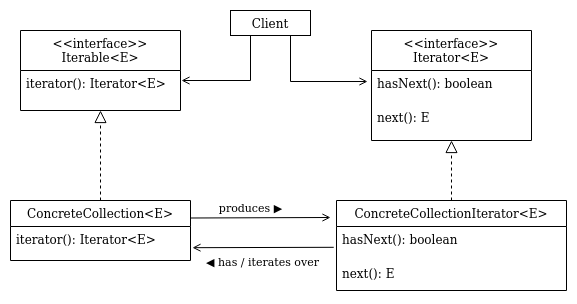

The diagram above was exported from draw.io. Its source (the exported page's mxGraphModel, read from the mxfile embedded in the PNG):
<mxGraphModel dx="1365" dy="770" grid="1" gridSize="10" guides="1" tooltips="1" connect="1" arrows="1" fold="1" page="1" pageScale="1" pageWidth="827" pageHeight="1169" math="0" shadow="0">
  <root>
    <mxCell id="WIyWlLk6GJQsqaUBKTNV-0" />
    <mxCell id="WIyWlLk6GJQsqaUBKTNV-1" parent="WIyWlLk6GJQsqaUBKTNV-0" />
    <mxCell id="Zk7G5ZBhercKLFQAuEN9-0" value="&lt;&lt;interface&gt;&gt;&#10;Iterable&lt;E&gt;" style="swimlane;fontStyle=0;align=center;verticalAlign=top;childLayout=stackLayout;horizontal=1;startSize=40;horizontalStack=0;resizeParent=1;resizeLast=0;collapsible=1;marginBottom=0;rounded=0;shadow=0;strokeWidth=1;" vertex="1" parent="WIyWlLk6GJQsqaUBKTNV-1">
      <mxGeometry x="100" y="630" width="160" height="80" as="geometry">
        <mxRectangle x="130" y="380" width="160" height="26" as="alternateBounds" />
      </mxGeometry>
    </mxCell>
    <mxCell id="Zk7G5ZBhercKLFQAuEN9-5" value="iterator(): Iterator&lt;E&gt;" style="text;align=left;verticalAlign=top;spacingLeft=4;spacingRight=4;overflow=hidden;rotatable=0;points=[[0,0.5],[1,0.5]];portConstraint=eastwest;" vertex="1" parent="Zk7G5ZBhercKLFQAuEN9-0">
      <mxGeometry y="40" width="160" height="26" as="geometry" />
    </mxCell>
    <mxCell id="Zk7G5ZBhercKLFQAuEN9-6" value="ConcreteCollection&lt;E&gt;" style="swimlane;fontStyle=0;align=center;verticalAlign=top;childLayout=stackLayout;horizontal=1;startSize=26;horizontalStack=0;resizeParent=1;resizeLast=0;collapsible=1;marginBottom=0;rounded=0;shadow=0;strokeWidth=1;" vertex="1" parent="WIyWlLk6GJQsqaUBKTNV-1">
      <mxGeometry x="90" y="800" width="180" height="60" as="geometry">
        <mxRectangle x="130" y="380" width="160" height="26" as="alternateBounds" />
      </mxGeometry>
    </mxCell>
    <mxCell id="Zk7G5ZBhercKLFQAuEN9-7" value="iterator(): Iterator&lt;E&gt;" style="text;align=left;verticalAlign=top;spacingLeft=4;spacingRight=4;overflow=hidden;rotatable=0;points=[[0,0.5],[1,0.5]];portConstraint=eastwest;" vertex="1" parent="Zk7G5ZBhercKLFQAuEN9-6">
      <mxGeometry y="26" width="180" height="26" as="geometry" />
    </mxCell>
    <mxCell id="Zk7G5ZBhercKLFQAuEN9-8" value="" style="endArrow=block;endSize=10;endFill=0;shadow=0;strokeWidth=1;rounded=0;edgeStyle=elbowEdgeStyle;elbow=vertical;exitX=0.5;exitY=0;exitDx=0;exitDy=0;entryX=0.5;entryY=1;entryDx=0;entryDy=0;dashed=1;" edge="1" parent="WIyWlLk6GJQsqaUBKTNV-1" source="Zk7G5ZBhercKLFQAuEN9-6" target="Zk7G5ZBhercKLFQAuEN9-0">
      <mxGeometry width="160" relative="1" as="geometry">
        <mxPoint x="320" y="782" as="sourcePoint" />
        <mxPoint x="420" y="680" as="targetPoint" />
      </mxGeometry>
    </mxCell>
    <mxCell id="Zk7G5ZBhercKLFQAuEN9-9" value="&lt;&lt;interface&gt;&gt;&#10;Iterator&lt;E&gt;" style="swimlane;fontStyle=0;align=center;verticalAlign=top;childLayout=stackLayout;horizontal=1;startSize=40;horizontalStack=0;resizeParent=1;resizeLast=0;collapsible=1;marginBottom=0;rounded=0;shadow=0;strokeWidth=1;" vertex="1" parent="WIyWlLk6GJQsqaUBKTNV-1">
      <mxGeometry x="451" y="630" width="160" height="110" as="geometry">
        <mxRectangle x="130" y="380" width="160" height="26" as="alternateBounds" />
      </mxGeometry>
    </mxCell>
    <mxCell id="Zk7G5ZBhercKLFQAuEN9-10" value="hasNext(): boolean&#10;&#10;" style="text;align=left;verticalAlign=top;spacingLeft=4;spacingRight=4;overflow=hidden;rotatable=0;points=[[0,0.5],[1,0.5]];portConstraint=eastwest;" vertex="1" parent="Zk7G5ZBhercKLFQAuEN9-9">
      <mxGeometry y="40" width="160" height="34" as="geometry" />
    </mxCell>
    <mxCell id="Zk7G5ZBhercKLFQAuEN9-15" value="next(): E&#10;&#10;" style="text;align=left;verticalAlign=top;spacingLeft=4;spacingRight=4;overflow=hidden;rotatable=0;points=[[0,0.5],[1,0.5]];portConstraint=eastwest;" vertex="1" parent="Zk7G5ZBhercKLFQAuEN9-9">
      <mxGeometry y="74" width="160" height="30" as="geometry" />
    </mxCell>
    <mxCell id="Zk7G5ZBhercKLFQAuEN9-11" value="ConcreteCollectionIterator&lt;E&gt;" style="swimlane;fontStyle=0;align=center;verticalAlign=top;childLayout=stackLayout;horizontal=1;startSize=26;horizontalStack=0;resizeParent=1;resizeLast=0;collapsible=1;marginBottom=0;rounded=0;shadow=0;strokeWidth=1;" vertex="1" parent="WIyWlLk6GJQsqaUBKTNV-1">
      <mxGeometry x="416" y="800" width="230" height="90" as="geometry">
        <mxRectangle x="130" y="380" width="160" height="26" as="alternateBounds" />
      </mxGeometry>
    </mxCell>
    <mxCell id="Zk7G5ZBhercKLFQAuEN9-16" value="hasNext(): boolean&#10;&#10;" style="text;align=left;verticalAlign=top;spacingLeft=4;spacingRight=4;overflow=hidden;rotatable=0;points=[[0,0.5],[1,0.5]];portConstraint=eastwest;" vertex="1" parent="Zk7G5ZBhercKLFQAuEN9-11">
      <mxGeometry y="26" width="230" height="34" as="geometry" />
    </mxCell>
    <mxCell id="Zk7G5ZBhercKLFQAuEN9-17" value="next(): E&#10;&#10;" style="text;align=left;verticalAlign=top;spacingLeft=4;spacingRight=4;overflow=hidden;rotatable=0;points=[[0,0.5],[1,0.5]];portConstraint=eastwest;" vertex="1" parent="Zk7G5ZBhercKLFQAuEN9-11">
      <mxGeometry y="60" width="230" height="30" as="geometry" />
    </mxCell>
    <mxCell id="Zk7G5ZBhercKLFQAuEN9-13" value="" style="endArrow=block;endSize=10;endFill=0;shadow=0;strokeWidth=1;rounded=0;edgeStyle=elbowEdgeStyle;elbow=vertical;exitX=0.5;exitY=0;exitDx=0;exitDy=0;entryX=0.5;entryY=1;entryDx=0;entryDy=0;dashed=1;" edge="1" parent="WIyWlLk6GJQsqaUBKTNV-1" source="Zk7G5ZBhercKLFQAuEN9-11" target="Zk7G5ZBhercKLFQAuEN9-9">
      <mxGeometry width="160" relative="1" as="geometry">
        <mxPoint x="671" y="782" as="sourcePoint" />
        <mxPoint x="771" y="680" as="targetPoint" />
      </mxGeometry>
    </mxCell>
    <mxCell id="Zk7G5ZBhercKLFQAuEN9-18" style="rounded=0;orthogonalLoop=1;jettySize=auto;html=1;endArrow=open;endFill=0;" edge="1" parent="WIyWlLk6GJQsqaUBKTNV-1">
      <mxGeometry relative="1" as="geometry">
        <mxPoint x="270" y="817.4972067039105" as="sourcePoint" />
        <mxPoint x="410" y="817" as="targetPoint" />
      </mxGeometry>
    </mxCell>
    <mxCell id="Zk7G5ZBhercKLFQAuEN9-21" value="produces ▶" style="edgeLabel;html=1;align=center;verticalAlign=middle;resizable=0;points=[];" vertex="1" connectable="0" parent="Zk7G5ZBhercKLFQAuEN9-18">
      <mxGeometry x="-0.2542" y="-2" relative="1" as="geometry">
        <mxPoint x="7" y="-13" as="offset" />
      </mxGeometry>
    </mxCell>
    <mxCell id="Zk7G5ZBhercKLFQAuEN9-20" style="rounded=0;orthogonalLoop=1;jettySize=auto;html=1;endArrow=open;endFill=0;entryX=1.011;entryY=0.815;entryDx=0;entryDy=0;entryPerimeter=0;exitX=-0.012;exitY=0.612;exitDx=0;exitDy=0;exitPerimeter=0;" edge="1" parent="WIyWlLk6GJQsqaUBKTNV-1" source="Zk7G5ZBhercKLFQAuEN9-16" target="Zk7G5ZBhercKLFQAuEN9-7">
      <mxGeometry relative="1" as="geometry">
        <mxPoint x="280" y="827.4972067039105" as="sourcePoint" />
        <mxPoint x="369" y="827" as="targetPoint" />
      </mxGeometry>
    </mxCell>
    <mxCell id="Zk7G5ZBhercKLFQAuEN9-22" value="◀ has / iterates over" style="edgeLabel;html=1;align=center;verticalAlign=middle;resizable=0;points=[];" vertex="1" connectable="0" parent="Zk7G5ZBhercKLFQAuEN9-20">
      <mxGeometry x="0.1645" relative="1" as="geometry">
        <mxPoint x="10" y="13" as="offset" />
      </mxGeometry>
    </mxCell>
    <mxCell id="Zk7G5ZBhercKLFQAuEN9-24" style="edgeStyle=orthogonalEdgeStyle;rounded=0;orthogonalLoop=1;jettySize=auto;html=1;endArrow=open;endFill=0;" edge="1" parent="WIyWlLk6GJQsqaUBKTNV-1" source="Zk7G5ZBhercKLFQAuEN9-23">
      <mxGeometry relative="1" as="geometry">
        <mxPoint x="261" y="680" as="targetPoint" />
        <Array as="points">
          <mxPoint x="330" y="680" />
          <mxPoint x="261" y="680" />
        </Array>
      </mxGeometry>
    </mxCell>
    <mxCell id="Zk7G5ZBhercKLFQAuEN9-25" style="edgeStyle=orthogonalEdgeStyle;rounded=0;orthogonalLoop=1;jettySize=auto;html=1;entryX=-0.025;entryY=0.324;entryDx=0;entryDy=0;entryPerimeter=0;endArrow=open;endFill=0;" edge="1" parent="WIyWlLk6GJQsqaUBKTNV-1" source="Zk7G5ZBhercKLFQAuEN9-23" target="Zk7G5ZBhercKLFQAuEN9-10">
      <mxGeometry relative="1" as="geometry">
        <Array as="points">
          <mxPoint x="370" y="681" />
        </Array>
      </mxGeometry>
    </mxCell>
    <mxCell id="Zk7G5ZBhercKLFQAuEN9-23" value="Client" style="rounded=0;whiteSpace=wrap;html=1;" vertex="1" parent="WIyWlLk6GJQsqaUBKTNV-1">
      <mxGeometry x="310" y="610" width="80" height="25" as="geometry" />
    </mxCell>
  </root>
</mxGraphModel>